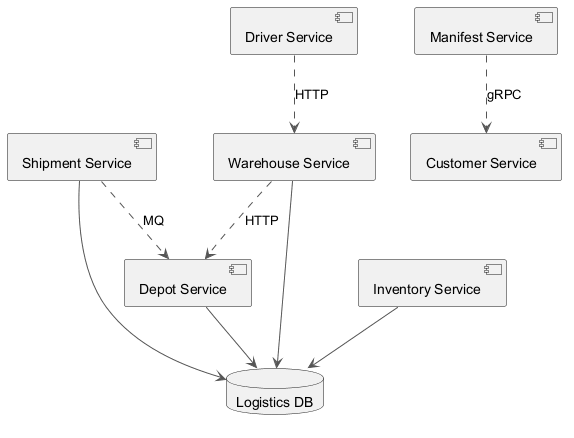

The diagram above was rendered by PlantUML. Its source (embedded in the PNG):
@startuml
skinparam backgroundColor #FFFFFF
skinparam classBackgroundColor #F3E5F5
skinparam classBorderColor #6A1B9A
skinparam ArrowColor #555555
component "Depot Service" as C_DepotService
component "Driver Service" as C_DriverService
component "Shipment Service" as C_ShipmentService
component "Customer Service" as C_CustomerService
component "Warehouse Service" as C_WarehouseService
component "Inventory Service" as C_InventoryService
component "Manifest Service" as C_ManifestService
database "Logistics DB" as DB_logistics
C_DepotService --> DB_logistics
C_ShipmentService --> DB_logistics
C_WarehouseService --> DB_logistics
C_InventoryService --> DB_logistics
C_ShipmentService ..> C_DepotService : MQ
C_WarehouseService ..> C_DepotService : HTTP
C_ManifestService ..> C_CustomerService : gRPC
C_DriverService ..> C_WarehouseService : HTTP
@enduml